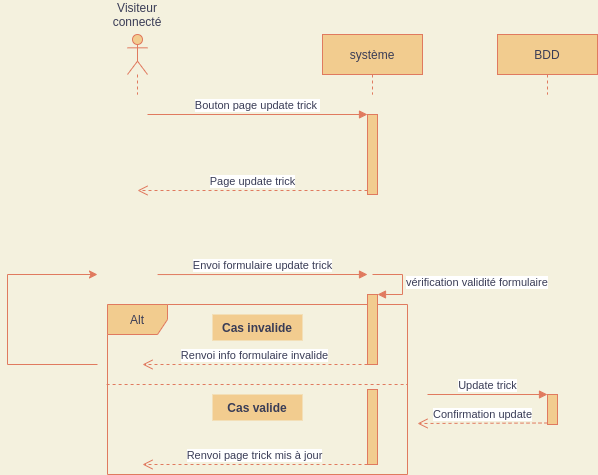

The diagram above was exported from draw.io. Its source (the exported page's mxGraphModel, read from the mxfile embedded in the PNG):
<mxGraphModel dx="1422" dy="734" grid="1" gridSize="10" guides="1" tooltips="1" connect="1" arrows="1" fold="1" page="1" pageScale="1" pageWidth="850" pageHeight="1100" background="#F4F1DE" math="0" shadow="0">
  <root>
    <mxCell id="0" />
    <mxCell id="1" parent="0" />
    <mxCell id="hxSHRWo7GhuicWHgtFrA-1" value="" style="shape=umlLifeline;participant=umlActor;perimeter=lifelinePerimeter;whiteSpace=wrap;html=1;container=1;collapsible=0;recursiveResize=0;verticalAlign=top;spacingTop=36;outlineConnect=0;rounded=0;sketch=0;fontColor=#393C56;strokeColor=#E07A5F;fillColor=#F2CC8F;" vertex="1" parent="1">
      <mxGeometry x="180" y="60" width="20" height="60" as="geometry" />
    </mxCell>
    <mxCell id="hxSHRWo7GhuicWHgtFrA-2" value="système" style="shape=umlLifeline;perimeter=lifelinePerimeter;whiteSpace=wrap;html=1;container=1;collapsible=0;recursiveResize=0;outlineConnect=0;rounded=0;sketch=0;fontColor=#393C56;strokeColor=#E07A5F;fillColor=#F2CC8F;" vertex="1" parent="1">
      <mxGeometry x="375" y="60" width="100" height="60" as="geometry" />
    </mxCell>
    <mxCell id="hxSHRWo7GhuicWHgtFrA-3" value="BDD" style="shape=umlLifeline;perimeter=lifelinePerimeter;whiteSpace=wrap;html=1;container=1;collapsible=0;recursiveResize=0;outlineConnect=0;rounded=0;sketch=0;fontColor=#393C56;strokeColor=#E07A5F;fillColor=#F2CC8F;" vertex="1" parent="1">
      <mxGeometry x="550" y="60" width="100" height="60" as="geometry" />
    </mxCell>
    <mxCell id="hxSHRWo7GhuicWHgtFrA-4" value="Visiteur connecté" style="text;html=1;strokeColor=none;fillColor=none;align=center;verticalAlign=middle;whiteSpace=wrap;rounded=0;sketch=0;fontColor=#393C56;" vertex="1" parent="1">
      <mxGeometry x="170" y="30" width="40" height="20" as="geometry" />
    </mxCell>
    <mxCell id="hxSHRWo7GhuicWHgtFrA-5" value="" style="html=1;points=[];perimeter=orthogonalPerimeter;rounded=0;sketch=0;fontColor=#393C56;strokeColor=#E07A5F;fillColor=#F2CC8F;" vertex="1" parent="1">
      <mxGeometry x="420" y="140" width="10" height="80" as="geometry" />
    </mxCell>
    <mxCell id="hxSHRWo7GhuicWHgtFrA-6" value="Bouton page update trick&amp;nbsp;" style="html=1;verticalAlign=bottom;endArrow=block;entryX=0;entryY=0;fontColor=#393C56;strokeColor=#E07A5F;fillColor=#F2CC8F;" edge="1" parent="1" target="hxSHRWo7GhuicWHgtFrA-5">
      <mxGeometry relative="1" as="geometry">
        <mxPoint x="200" y="140" as="sourcePoint" />
      </mxGeometry>
    </mxCell>
    <mxCell id="hxSHRWo7GhuicWHgtFrA-7" value="Page update trick" style="html=1;verticalAlign=bottom;endArrow=open;dashed=1;endSize=8;exitX=0;exitY=0.95;fontColor=#393C56;strokeColor=#E07A5F;fillColor=#F2CC8F;" edge="1" parent="1" source="hxSHRWo7GhuicWHgtFrA-5">
      <mxGeometry relative="1" as="geometry">
        <mxPoint x="190" y="216" as="targetPoint" />
      </mxGeometry>
    </mxCell>
    <mxCell id="hxSHRWo7GhuicWHgtFrA-8" value="Alt" style="shape=umlFrame;whiteSpace=wrap;html=1;rounded=0;sketch=0;fontColor=#393C56;strokeColor=#E07A5F;fillColor=#F2CC8F;" vertex="1" parent="1">
      <mxGeometry x="160" y="330" width="300" height="170" as="geometry" />
    </mxCell>
    <mxCell id="hxSHRWo7GhuicWHgtFrA-9" value="Envoi formulaire update trick" style="html=1;verticalAlign=bottom;endArrow=block;entryX=0;entryY=0;fontColor=#393C56;strokeColor=#E07A5F;fillColor=#F2CC8F;exitX=0.167;exitY=0.231;exitDx=0;exitDy=0;exitPerimeter=0;" edge="1" parent="1">
      <mxGeometry relative="1" as="geometry">
        <mxPoint x="210.0999999999999" y="300.05999999999995" as="sourcePoint" />
        <mxPoint x="420" y="300" as="targetPoint" />
      </mxGeometry>
    </mxCell>
    <mxCell id="hxSHRWo7GhuicWHgtFrA-10" value="" style="html=1;points=[];perimeter=orthogonalPerimeter;rounded=0;sketch=0;fontColor=#393C56;strokeColor=#E07A5F;fillColor=#F2CC8F;" vertex="1" parent="1">
      <mxGeometry x="420" y="320" width="10" height="70" as="geometry" />
    </mxCell>
    <mxCell id="hxSHRWo7GhuicWHgtFrA-11" value="vérification validité formulaire" style="edgeStyle=orthogonalEdgeStyle;html=1;align=left;spacingLeft=2;endArrow=block;rounded=0;entryX=1;entryY=0;fontColor=#393C56;strokeColor=#E07A5F;fillColor=#F2CC8F;" edge="1" parent="1" target="hxSHRWo7GhuicWHgtFrA-10">
      <mxGeometry relative="1" as="geometry">
        <mxPoint x="425" y="300" as="sourcePoint" />
        <Array as="points">
          <mxPoint x="455" y="300" />
        </Array>
      </mxGeometry>
    </mxCell>
    <mxCell id="hxSHRWo7GhuicWHgtFrA-12" value="Cas invalide" style="text;align=center;fontStyle=1;verticalAlign=middle;spacingLeft=3;spacingRight=3;strokeColor=none;rotatable=0;points=[[0,0.5],[1,0.5]];portConstraint=eastwest;rounded=0;sketch=0;fontColor=#393C56;fillColor=#F2CC8F;" vertex="1" parent="1">
      <mxGeometry x="265" y="340" width="90" height="26" as="geometry" />
    </mxCell>
    <mxCell id="hxSHRWo7GhuicWHgtFrA-13" value="Cas valide" style="text;align=center;fontStyle=1;verticalAlign=middle;spacingLeft=3;spacingRight=3;strokeColor=none;rotatable=0;points=[[0,0.5],[1,0.5]];portConstraint=eastwest;rounded=0;sketch=0;fontColor=#393C56;fillColor=#F2CC8F;" vertex="1" parent="1">
      <mxGeometry x="265" y="420" width="90" height="26" as="geometry" />
    </mxCell>
    <mxCell id="hxSHRWo7GhuicWHgtFrA-14" value="" style="endArrow=none;dashed=1;html=1;fontColor=#393C56;strokeColor=#E07A5F;fillColor=#F2CC8F;exitX=-0.003;exitY=0.72;exitDx=0;exitDy=0;exitPerimeter=0;entryX=1;entryY=0.72;entryDx=0;entryDy=0;entryPerimeter=0;" edge="1" parent="1">
      <mxGeometry width="50" height="50" relative="1" as="geometry">
        <mxPoint x="159.10000000000014" y="410" as="sourcePoint" />
        <mxPoint x="460" y="410" as="targetPoint" />
      </mxGeometry>
    </mxCell>
    <mxCell id="hxSHRWo7GhuicWHgtFrA-15" value="Renvoi info formulaire invalide" style="html=1;verticalAlign=bottom;endArrow=open;dashed=1;endSize=8;fontColor=#393C56;strokeColor=#E07A5F;fillColor=#F2CC8F;" edge="1" parent="1">
      <mxGeometry relative="1" as="geometry">
        <mxPoint x="195" y="390" as="targetPoint" />
        <mxPoint x="420" y="390" as="sourcePoint" />
      </mxGeometry>
    </mxCell>
    <mxCell id="hxSHRWo7GhuicWHgtFrA-16" value="" style="endArrow=none;html=1;fontColor=#393C56;strokeColor=#E07A5F;fillColor=#F2CC8F;" edge="1" parent="1">
      <mxGeometry width="50" height="50" relative="1" as="geometry">
        <mxPoint x="60" y="390" as="sourcePoint" />
        <mxPoint x="150" y="390" as="targetPoint" />
      </mxGeometry>
    </mxCell>
    <mxCell id="hxSHRWo7GhuicWHgtFrA-17" value="" style="endArrow=none;html=1;fontColor=#393C56;strokeColor=#E07A5F;fillColor=#F2CC8F;" edge="1" parent="1">
      <mxGeometry width="50" height="50" relative="1" as="geometry">
        <mxPoint x="60" y="390" as="sourcePoint" />
        <mxPoint x="60" y="300" as="targetPoint" />
      </mxGeometry>
    </mxCell>
    <mxCell id="hxSHRWo7GhuicWHgtFrA-18" value="" style="endArrow=classic;html=1;fontColor=#393C56;strokeColor=#E07A5F;fillColor=#F2CC8F;" edge="1" parent="1">
      <mxGeometry width="50" height="50" relative="1" as="geometry">
        <mxPoint x="60" y="300" as="sourcePoint" />
        <mxPoint x="150" y="300" as="targetPoint" />
        <Array as="points">
          <mxPoint x="60" y="300" />
        </Array>
      </mxGeometry>
    </mxCell>
    <mxCell id="hxSHRWo7GhuicWHgtFrA-19" value="" style="html=1;points=[];perimeter=orthogonalPerimeter;rounded=0;sketch=0;fontColor=#393C56;strokeColor=#E07A5F;fillColor=#F2CC8F;" vertex="1" parent="1">
      <mxGeometry x="600" y="420" width="10" height="30" as="geometry" />
    </mxCell>
    <mxCell id="hxSHRWo7GhuicWHgtFrA-20" value="Update trick" style="html=1;verticalAlign=bottom;endArrow=block;entryX=0;entryY=0;fontColor=#393C56;strokeColor=#E07A5F;fillColor=#F2CC8F;" edge="1" parent="1" target="hxSHRWo7GhuicWHgtFrA-19">
      <mxGeometry relative="1" as="geometry">
        <mxPoint x="480" y="420" as="sourcePoint" />
      </mxGeometry>
    </mxCell>
    <mxCell id="hxSHRWo7GhuicWHgtFrA-21" value="Confirmation update" style="html=1;verticalAlign=bottom;endArrow=open;dashed=1;endSize=8;exitX=0;exitY=0.95;fontColor=#393C56;strokeColor=#E07A5F;fillColor=#F2CC8F;" edge="1" parent="1" source="hxSHRWo7GhuicWHgtFrA-19">
      <mxGeometry relative="1" as="geometry">
        <mxPoint x="470" y="449" as="targetPoint" />
      </mxGeometry>
    </mxCell>
    <mxCell id="hxSHRWo7GhuicWHgtFrA-22" value="" style="html=1;points=[];perimeter=orthogonalPerimeter;rounded=0;sketch=0;fontColor=#393C56;strokeColor=#E07A5F;fillColor=#F2CC8F;" vertex="1" parent="1">
      <mxGeometry x="420" y="415" width="10" height="75" as="geometry" />
    </mxCell>
    <mxCell id="hxSHRWo7GhuicWHgtFrA-23" value="Renvoi page trick mis à jour" style="html=1;verticalAlign=bottom;endArrow=open;dashed=1;endSize=8;fontColor=#393C56;strokeColor=#E07A5F;fillColor=#F2CC8F;" edge="1" parent="1">
      <mxGeometry relative="1" as="geometry">
        <mxPoint x="195" y="490" as="targetPoint" />
        <mxPoint x="420" y="490" as="sourcePoint" />
      </mxGeometry>
    </mxCell>
  </root>
</mxGraphModel>